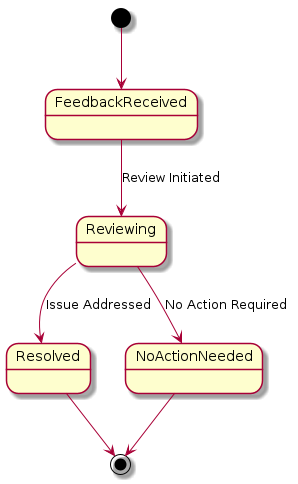

The diagram above was rendered by PlantUML. Its source (embedded in the PNG):
@startuml
[*] --> FeedbackReceived
FeedbackReceived --> Reviewing : Review Initiated
Reviewing --> Resolved : Issue Addressed
Reviewing --> NoActionNeeded : No Action Required
Resolved --> [*]
NoActionNeeded --> [*]
@enduml